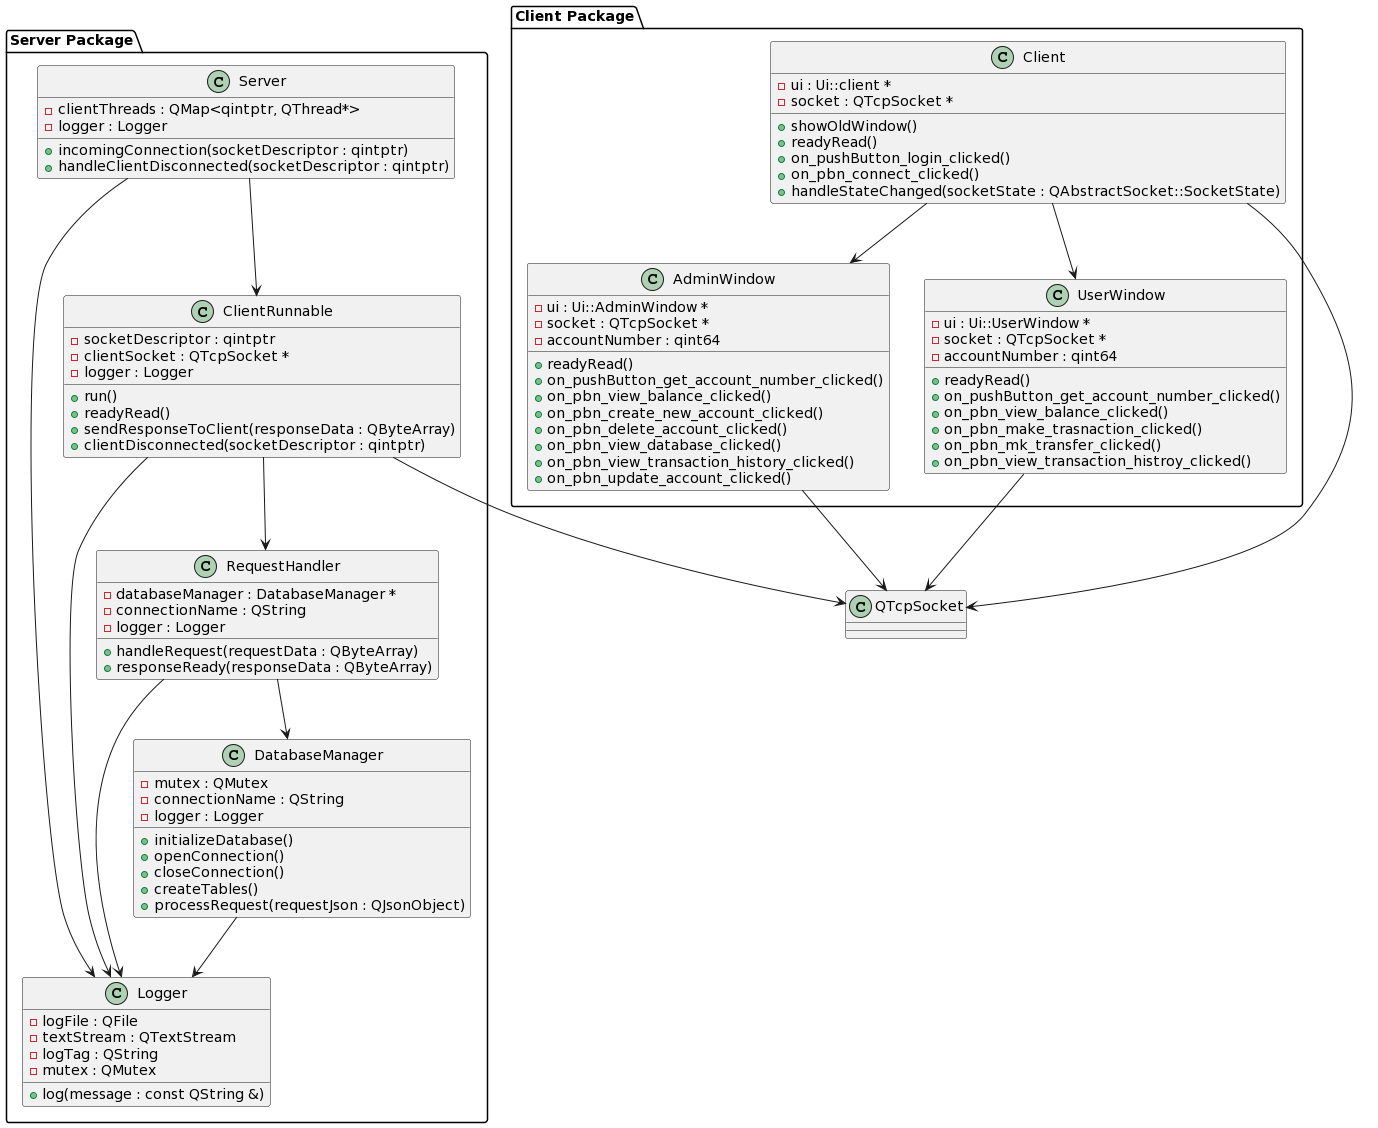

The diagram above was rendered by PlantUML. Its source (embedded in the PNG):
@startuml
package "Server Package" {
    class Logger {
        - logFile : QFile
        - textStream : QTextStream
        - logTag : QString
        - mutex : QMutex
        + log(message : const QString &)
    }

    class Server {
        - clientThreads : QMap<qintptr, QThread*>
        - logger : Logger
        + incomingConnection(socketDescriptor : qintptr)
        + handleClientDisconnected(socketDescriptor : qintptr)
    }

    class ClientRunnable {
        - socketDescriptor : qintptr
        - clientSocket : QTcpSocket *
        - logger : Logger
        + run()
        + readyRead()
        + sendResponseToClient(responseData : QByteArray)
        + clientDisconnected(socketDescriptor : qintptr)
    }

    class RequestHandler {
        - databaseManager : DatabaseManager *
        - connectionName : QString
        - logger : Logger
        + handleRequest(requestData : QByteArray)
        + responseReady(responseData : QByteArray)
    }

    class DatabaseManager {
        - mutex : QMutex
        - connectionName : QString
        - logger : Logger
        + initializeDatabase()
        + openConnection()
        + closeConnection()
        + createTables()
        + processRequest(requestJson : QJsonObject)
    }

    Server --> Logger
    ClientRunnable --> Logger
    RequestHandler --> Logger
    DatabaseManager --> Logger

    Server --> ClientRunnable
    ClientRunnable --> RequestHandler
    RequestHandler --> DatabaseManager
}

package "Client Package" {
    class Client {
        - ui : Ui::client *
        - socket : QTcpSocket *
        + showOldWindow()
        + readyRead()
        + on_pushButton_login_clicked()
        + on_pbn_connect_clicked()
        + handleStateChanged(socketState : QAbstractSocket::SocketState)
    }

    class AdminWindow {
        - ui : Ui::AdminWindow *
        - socket : QTcpSocket *
        - accountNumber : qint64
        + readyRead()
        + on_pushButton_get_account_number_clicked()
        + on_pbn_view_balance_clicked()
        + on_pbn_create_new_account_clicked()
        + on_pbn_delete_account_clicked()
        + on_pbn_view_database_clicked()
        + on_pbn_view_transaction_history_clicked()
        + on_pbn_update_account_clicked()
    }

    class UserWindow {
        - ui : Ui::UserWindow *
        - socket : QTcpSocket *
        - accountNumber : qint64
        + readyRead()
        + on_pushButton_get_account_number_clicked()
        + on_pbn_view_balance_clicked()
        + on_pbn_make_trasnaction_clicked()
        + on_pbn_mk_transfer_clicked()
        + on_pbn_view_transaction_histroy_clicked()
    }

    Client --> AdminWindow
    Client --> UserWindow
}

class QTcpSocket {
}

ClientRunnable --> QTcpSocket
Client --> QTcpSocket
AdminWindow --> QTcpSocket
UserWindow --> QTcpSocket
@enduml